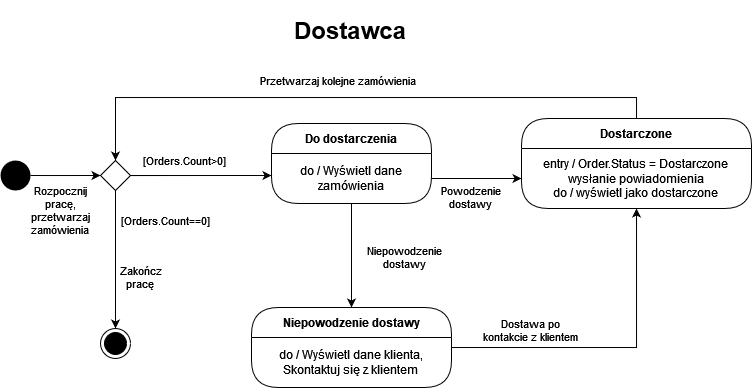

The diagram above was exported from draw.io. Its source (the exported page's mxGraphModel, read from the mxfile embedded in the PNG):
<mxGraphModel dx="1135" dy="614" grid="1" gridSize="10" guides="1" tooltips="1" connect="1" arrows="1" fold="1" page="1" pageScale="1" pageWidth="827" pageHeight="1169" math="0" shadow="0">
  <root>
    <mxCell id="ocNp-RAdjtKR6WoFa1Cw-0" />
    <mxCell id="ocNp-RAdjtKR6WoFa1Cw-1" parent="ocNp-RAdjtKR6WoFa1Cw-0" />
    <mxCell id="0JoM06T-PBmGch0hnb9S-18" value="" style="edgeStyle=orthogonalEdgeStyle;rounded=0;orthogonalLoop=1;jettySize=auto;html=1;entryX=0.5;entryY=0;entryDx=0;entryDy=0;" edge="1" parent="ocNp-RAdjtKR6WoFa1Cw-1" source="0JoM06T-PBmGch0hnb9S-0" target="0JoM06T-PBmGch0hnb9S-15">
      <mxGeometry relative="1" as="geometry">
        <mxPoint x="381" y="317" as="targetPoint" />
        <Array as="points" />
      </mxGeometry>
    </mxCell>
    <mxCell id="0JoM06T-PBmGch0hnb9S-30" value="&lt;div&gt;Niepowodzenie&lt;/div&gt;&lt;div&gt; dostawy&lt;/div&gt;" style="edgeLabel;html=1;align=center;verticalAlign=middle;resizable=0;points=[];" vertex="1" connectable="0" parent="0JoM06T-PBmGch0hnb9S-18">
      <mxGeometry x="-0.2308" y="3" relative="1" as="geometry">
        <mxPoint x="50" y="14" as="offset" />
      </mxGeometry>
    </mxCell>
    <mxCell id="0JoM06T-PBmGch0hnb9S-0" value="Do dostarczenia" style="swimlane;fontStyle=1;align=center;verticalAlign=middle;childLayout=stackLayout;horizontal=1;startSize=30;horizontalStack=0;resizeParent=0;resizeLast=1;container=0;collapsible=0;rounded=1;arcSize=30;swimlaneFillColor=none;dropTarget=0;" vertex="1" parent="ocNp-RAdjtKR6WoFa1Cw-1">
      <mxGeometry x="301" y="153" width="160" height="80" as="geometry" />
    </mxCell>
    <mxCell id="0JoM06T-PBmGch0hnb9S-1" value="&lt;div&gt;do / Wyświetl dane zamówienia&lt;br&gt;&lt;/div&gt;" style="text;html=1;align=center;verticalAlign=middle;spacingLeft=4;spacingRight=4;whiteSpace=wrap;overflow=hidden;rotatable=0;" vertex="1" parent="0JoM06T-PBmGch0hnb9S-0">
      <mxGeometry y="30" width="160" height="50" as="geometry" />
    </mxCell>
    <mxCell id="0JoM06T-PBmGch0hnb9S-2" value="do / wyświetl zamówienie" style="text;html=1;align=center;verticalAlign=middle;spacingLeft=4;spacingRight=4;whiteSpace=wrap;overflow=hidden;rotatable=0;" vertex="1" parent="0JoM06T-PBmGch0hnb9S-0">
      <mxGeometry y="80" width="160" as="geometry" />
    </mxCell>
    <mxCell id="0JoM06T-PBmGch0hnb9S-26" style="edgeStyle=orthogonalEdgeStyle;rounded=0;orthogonalLoop=1;jettySize=auto;html=1;entryX=0;entryY=0.5;entryDx=0;entryDy=0;startArrow=none;exitX=1;exitY=0.5;exitDx=0;exitDy=0;" edge="1" parent="ocNp-RAdjtKR6WoFa1Cw-1" source="0JoM06T-PBmGch0hnb9S-6" target="Cof_JOaeJxodZNBsm-yR-5">
      <mxGeometry relative="1" as="geometry">
        <mxPoint x="135" y="205" as="targetPoint" />
        <Array as="points">
          <mxPoint x="80" y="205" />
          <mxPoint x="80" y="205" />
        </Array>
        <mxPoint x="120" y="360" as="sourcePoint" />
      </mxGeometry>
    </mxCell>
    <mxCell id="0JoM06T-PBmGch0hnb9S-31" style="edgeStyle=orthogonalEdgeStyle;rounded=0;orthogonalLoop=1;jettySize=auto;html=1;entryX=0.5;entryY=0;entryDx=0;entryDy=0;" edge="1" parent="ocNp-RAdjtKR6WoFa1Cw-1" source="0JoM06T-PBmGch0hnb9S-8" target="Cof_JOaeJxodZNBsm-yR-5">
      <mxGeometry relative="1" as="geometry">
        <mxPoint x="140.0344827586207" y="157.9999999999999" as="targetPoint" />
        <Array as="points">
          <mxPoint x="666" y="127" />
          <mxPoint x="145" y="127" />
        </Array>
      </mxGeometry>
    </mxCell>
    <mxCell id="Cof_JOaeJxodZNBsm-yR-1" value="Przetwarzaj kolejne zamówienia" style="edgeLabel;html=1;align=center;verticalAlign=middle;resizable=0;points=[];" vertex="1" connectable="0" parent="0JoM06T-PBmGch0hnb9S-31">
      <mxGeometry x="0.0547" y="2" relative="1" as="geometry">
        <mxPoint x="-1" y="-19" as="offset" />
      </mxGeometry>
    </mxCell>
    <mxCell id="0JoM06T-PBmGch0hnb9S-8" value="Dostarczone" style="swimlane;fontStyle=1;align=center;verticalAlign=middle;childLayout=stackLayout;horizontal=1;startSize=30;horizontalStack=0;resizeParent=0;resizeLast=1;container=0;collapsible=0;rounded=1;arcSize=30;swimlaneFillColor=none;dropTarget=0;" vertex="1" parent="ocNp-RAdjtKR6WoFa1Cw-1">
      <mxGeometry x="551" y="148" width="230" height="90" as="geometry" />
    </mxCell>
    <mxCell id="0JoM06T-PBmGch0hnb9S-9" value="entry / Order.Status = Dostarczone&lt;br&gt;wysłanie powiadomienia&lt;br&gt;do / wyświetl jako dostarczone" style="text;html=1;align=center;verticalAlign=middle;spacingLeft=4;spacingRight=4;whiteSpace=wrap;overflow=hidden;rotatable=0;" vertex="1" parent="0JoM06T-PBmGch0hnb9S-8">
      <mxGeometry y="30" width="230" height="60" as="geometry" />
    </mxCell>
    <mxCell id="0JoM06T-PBmGch0hnb9S-12" value="&lt;h1&gt;Dostawca&lt;br&gt;&lt;/h1&gt;" style="text;html=1;strokeColor=none;fillColor=none;spacing=5;spacingTop=-20;whiteSpace=wrap;overflow=hidden;rounded=0;" vertex="1" parent="ocNp-RAdjtKR6WoFa1Cw-1">
      <mxGeometry x="319" y="40" width="190" height="40" as="geometry" />
    </mxCell>
    <mxCell id="0JoM06T-PBmGch0hnb9S-37" value="" style="edgeStyle=orthogonalEdgeStyle;rounded=0;orthogonalLoop=1;jettySize=auto;html=1;" edge="1" parent="ocNp-RAdjtKR6WoFa1Cw-1" source="0JoM06T-PBmGch0hnb9S-15" target="0JoM06T-PBmGch0hnb9S-9">
      <mxGeometry relative="1" as="geometry">
        <mxPoint x="660" y="240" as="targetPoint" />
        <Array as="points">
          <mxPoint x="666" y="377" />
        </Array>
      </mxGeometry>
    </mxCell>
    <mxCell id="0JoM06T-PBmGch0hnb9S-15" value="Niepowodzenie dostawy" style="swimlane;fontStyle=1;align=center;verticalAlign=middle;childLayout=stackLayout;horizontal=1;startSize=30;horizontalStack=0;resizeParent=0;resizeLast=1;container=0;collapsible=0;rounded=1;arcSize=30;swimlaneFillColor=none;dropTarget=0;" vertex="1" parent="ocNp-RAdjtKR6WoFa1Cw-1">
      <mxGeometry x="281" y="337" width="200" height="80" as="geometry" />
    </mxCell>
    <mxCell id="0JoM06T-PBmGch0hnb9S-16" value="&lt;div&gt;do / Wyświetl dane klienta,&lt;br&gt;&lt;/div&gt;&lt;div&gt;Skontaktuj się z klientem&lt;/div&gt;" style="text;html=1;align=center;verticalAlign=middle;spacingLeft=4;spacingRight=4;whiteSpace=wrap;overflow=hidden;rotatable=0;" vertex="1" parent="0JoM06T-PBmGch0hnb9S-15">
      <mxGeometry y="30" width="200" height="50" as="geometry" />
    </mxCell>
    <mxCell id="0JoM06T-PBmGch0hnb9S-17" value="do / wyświetl zamówienie" style="text;html=1;align=center;verticalAlign=middle;spacingLeft=4;spacingRight=4;whiteSpace=wrap;overflow=hidden;rotatable=0;" vertex="1" parent="0JoM06T-PBmGch0hnb9S-15">
      <mxGeometry y="80" width="200" as="geometry" />
    </mxCell>
    <mxCell id="Cof_JOaeJxodZNBsm-yR-3" style="edgeStyle=orthogonalEdgeStyle;rounded=0;orthogonalLoop=1;jettySize=auto;html=1;exitX=0.5;exitY=1;exitDx=0;exitDy=0;" edge="1" parent="ocNp-RAdjtKR6WoFa1Cw-1" source="Cof_JOaeJxodZNBsm-yR-5" target="Cof_JOaeJxodZNBsm-yR-2">
      <mxGeometry relative="1" as="geometry">
        <mxPoint x="170.0344827586207" y="237.9999999999999" as="sourcePoint" />
        <Array as="points">
          <mxPoint x="145" y="325" />
        </Array>
      </mxGeometry>
    </mxCell>
    <mxCell id="0JoM06T-PBmGch0hnb9S-22" style="edgeStyle=orthogonalEdgeStyle;rounded=0;orthogonalLoop=1;jettySize=auto;html=1;entryX=0;entryY=0.5;entryDx=0;entryDy=0;" edge="1" parent="ocNp-RAdjtKR6WoFa1Cw-1">
      <mxGeometry relative="1" as="geometry">
        <mxPoint x="200" y="205" as="sourcePoint" />
        <mxPoint x="301" y="204.9999999999999" as="targetPoint" />
        <Array as="points">
          <mxPoint x="160" y="205" />
          <mxPoint x="160" y="205" />
        </Array>
      </mxGeometry>
    </mxCell>
    <mxCell id="VoNNWOzMgpxiARPf2T-i-0" value="[Orders.Count&amp;gt;0]" style="edgeLabel;html=1;align=center;verticalAlign=middle;resizable=0;points=[];" vertex="1" connectable="0" parent="0JoM06T-PBmGch0hnb9S-22">
      <mxGeometry x="0.0379" y="-2" relative="1" as="geometry">
        <mxPoint y="-17" as="offset" />
      </mxGeometry>
    </mxCell>
    <mxCell id="0JoM06T-PBmGch0hnb9S-25" value="&lt;div&gt;Powodzenie&lt;/div&gt;&lt;div&gt; dostawy&lt;/div&gt;" style="edgeStyle=orthogonalEdgeStyle;rounded=0;orthogonalLoop=1;jettySize=auto;html=1;entryX=0;entryY=0.5;entryDx=0;entryDy=0;" edge="1" parent="ocNp-RAdjtKR6WoFa1Cw-1" source="0JoM06T-PBmGch0hnb9S-1" target="0JoM06T-PBmGch0hnb9S-9">
      <mxGeometry x="-0.1333" y="-19" relative="1" as="geometry">
        <mxPoint as="offset" />
      </mxGeometry>
    </mxCell>
    <mxCell id="Cof_JOaeJxodZNBsm-yR-0" value="&lt;div&gt;Dostawa po&lt;/div&gt;&lt;div&gt; kontakcie z klientem&lt;br&gt;&lt;/div&gt;" style="edgeLabel;html=1;align=center;verticalAlign=middle;resizable=0;points=[];" vertex="1" connectable="0" parent="ocNp-RAdjtKR6WoFa1Cw-1">
      <mxGeometry x="559.9999999999998" y="359.9999999999999" as="geometry" />
    </mxCell>
    <mxCell id="Cof_JOaeJxodZNBsm-yR-2" value="" style="ellipse;html=1;shape=endState;fillColor=#000000;strokeColor=#000000;" vertex="1" parent="ocNp-RAdjtKR6WoFa1Cw-1">
      <mxGeometry x="130" y="358" width="30" height="30" as="geometry" />
    </mxCell>
    <mxCell id="Cof_JOaeJxodZNBsm-yR-4" value="&lt;br&gt;&lt;div&gt;Zakończ &lt;br&gt;&lt;/div&gt;&lt;div&gt;pracę&lt;br&gt;&lt;/div&gt;" style="edgeLabel;html=1;align=center;verticalAlign=middle;resizable=0;points=[];" vertex="1" connectable="0" parent="ocNp-RAdjtKR6WoFa1Cw-1">
      <mxGeometry x="170.0044827586207" y="299.9979310344828" as="geometry" />
    </mxCell>
    <mxCell id="Cof_JOaeJxodZNBsm-yR-5" value="" style="rhombus;" vertex="1" parent="ocNp-RAdjtKR6WoFa1Cw-1">
      <mxGeometry x="130" y="190" width="30" height="30" as="geometry" />
    </mxCell>
    <mxCell id="0JoM06T-PBmGch0hnb9S-6" value="" style="ellipse;fillColor=#000000;strokeColor=none;" vertex="1" parent="ocNp-RAdjtKR6WoFa1Cw-1">
      <mxGeometry x="30" y="190" width="30" height="30" as="geometry" />
    </mxCell>
    <mxCell id="Xwvwjy12I1NXjYglip2Q-0" value="&lt;div&gt;Rozpocznij&lt;/div&gt;&lt;div&gt; pracę,&lt;/div&gt;&lt;div&gt;przetwarzaj &lt;br&gt;&lt;/div&gt;&lt;div&gt;zamówienia&lt;br&gt;&lt;/div&gt;" style="edgeLabel;html=1;align=center;verticalAlign=middle;resizable=0;points=[];" vertex="1" connectable="0" parent="ocNp-RAdjtKR6WoFa1Cw-1">
      <mxGeometry x="90.0044827586207" y="239.9979310344828" as="geometry" />
    </mxCell>
    <mxCell id="VoNNWOzMgpxiARPf2T-i-1" value="[Orders.Count==0]" style="edgeLabel;html=1;align=center;verticalAlign=middle;resizable=0;points=[];" vertex="1" connectable="0" parent="ocNp-RAdjtKR6WoFa1Cw-1">
      <mxGeometry x="195.0025417157425" y="250.0013154850544" as="geometry" />
    </mxCell>
  </root>
</mxGraphModel>